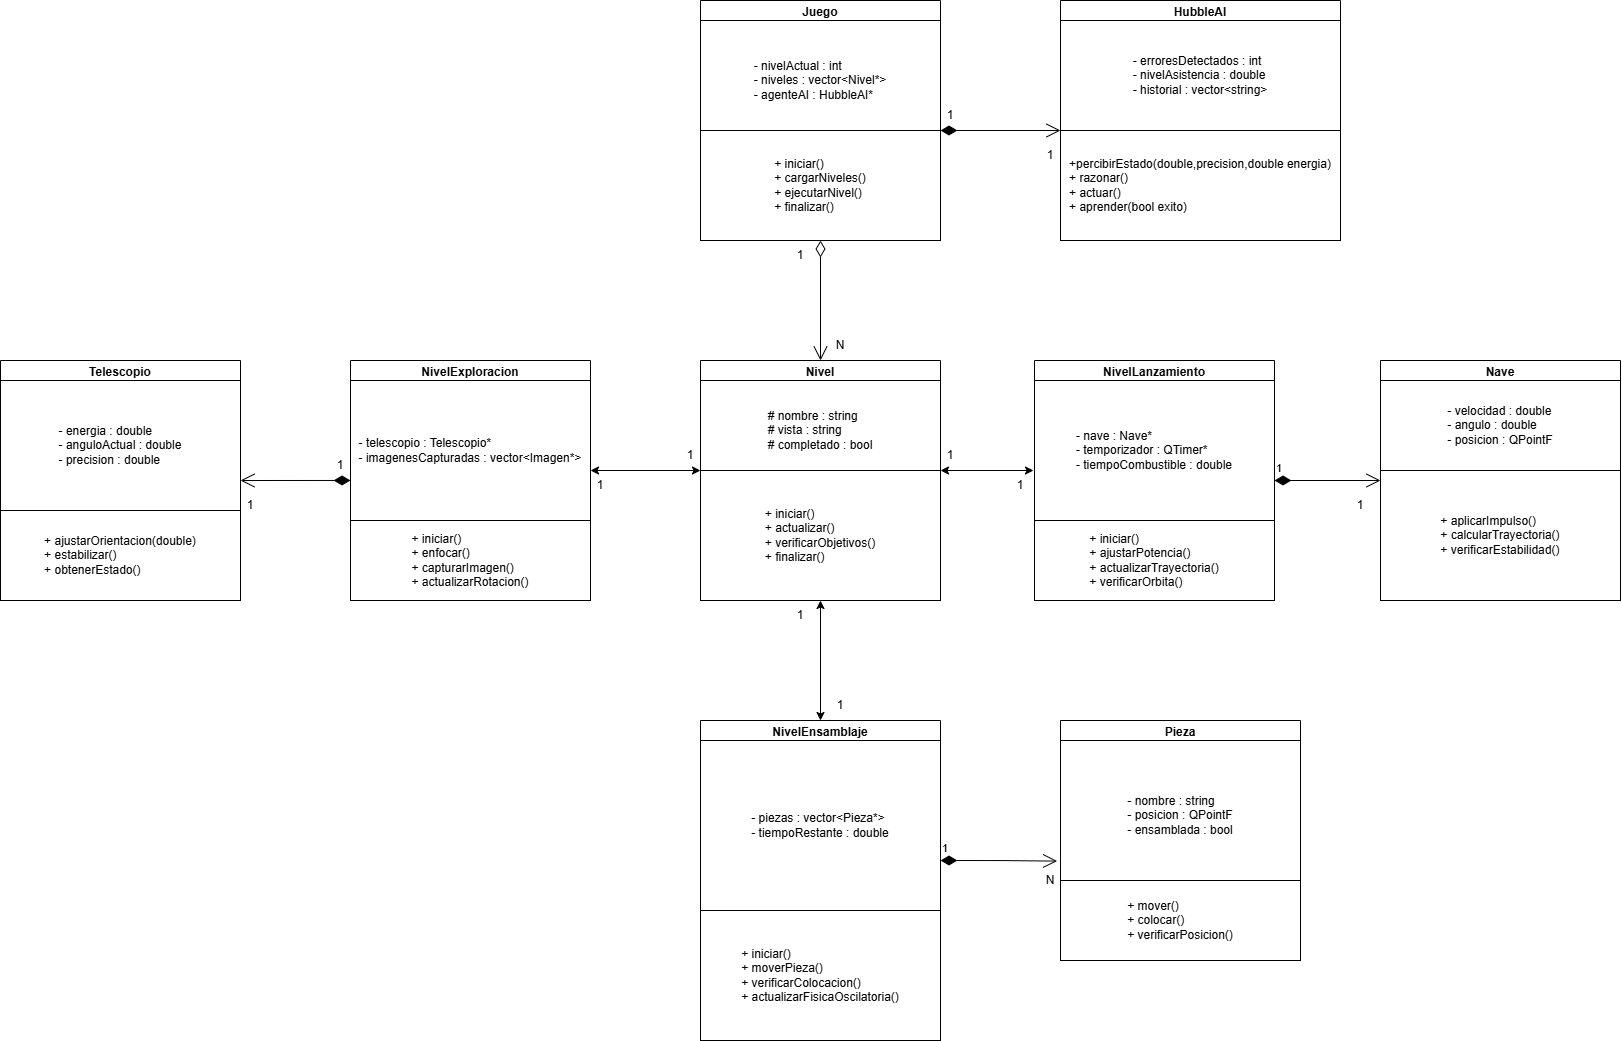

The diagram above was exported from draw.io. Its source (the exported page's mxGraphModel, read from the mxfile embedded in the PNG):
<mxGraphModel dx="2227" dy="443" grid="1" gridSize="10" guides="1" tooltips="1" connect="1" arrows="1" fold="1" page="1" pageScale="1" pageWidth="1169" pageHeight="827" math="0" shadow="0">
  <root>
    <mxCell id="0" />
    <mxCell id="1" parent="0" />
    <mxCell id="ubxJWvjFNzYxYot2pK56-1" value="Juego" style="swimlane;whiteSpace=wrap;html=1;align=center;labelBackgroundColor=none;rounded=0;" vertex="1" parent="1">
      <mxGeometry x="680" y="80" width="240" height="240" as="geometry" />
    </mxCell>
    <mxCell id="ubxJWvjFNzYxYot2pK56-2" value="&lt;div style=&quot;text-align: justify;&quot;&gt;&lt;div&gt;- nivelActual : int&lt;/div&gt;&lt;div&gt;- niveles : vector&amp;lt;Nivel*&amp;gt;&lt;/div&gt;&lt;div&gt;- agenteAI : HubbleAI*&lt;/div&gt;&lt;/div&gt;" style="rounded=0;whiteSpace=wrap;html=1;labelBackgroundColor=none;" vertex="1" parent="ubxJWvjFNzYxYot2pK56-1">
      <mxGeometry y="20" width="240" height="120" as="geometry" />
    </mxCell>
    <mxCell id="ubxJWvjFNzYxYot2pK56-3" value="&lt;div style=&quot;text-align: justify;&quot;&gt;&lt;div&gt;+ iniciar()&lt;/div&gt;&lt;div&gt;+ cargarNiveles()&lt;/div&gt;&lt;div&gt;+ ejecutarNivel()&lt;/div&gt;&lt;div&gt;+ finalizar()&lt;/div&gt;&lt;/div&gt;" style="rounded=0;whiteSpace=wrap;html=1;align=center;labelBackgroundColor=none;" vertex="1" parent="ubxJWvjFNzYxYot2pK56-1">
      <mxGeometry y="130" width="240" height="110" as="geometry" />
    </mxCell>
    <mxCell id="ubxJWvjFNzYxYot2pK56-4" value="HubbleAI" style="swimlane;whiteSpace=wrap;html=1;align=center;startSize=23;labelBackgroundColor=none;rounded=0;" vertex="1" parent="1">
      <mxGeometry x="1040" y="80" width="280" height="240" as="geometry" />
    </mxCell>
    <mxCell id="ubxJWvjFNzYxYot2pK56-5" value="&lt;div style=&quot;&quot;&gt;&lt;div style=&quot;text-align: justify;&quot;&gt;&lt;div&gt;- erroresDetectados : int&lt;/div&gt;&lt;div&gt;- nivelAsistencia : double&lt;/div&gt;&lt;div&gt;- historial : vector&amp;lt;string&amp;gt;&lt;/div&gt;&lt;/div&gt;&lt;/div&gt;" style="rounded=0;whiteSpace=wrap;html=1;align=center;labelBackgroundColor=none;" vertex="1" parent="ubxJWvjFNzYxYot2pK56-4">
      <mxGeometry y="20" width="280" height="110" as="geometry" />
    </mxCell>
    <mxCell id="ubxJWvjFNzYxYot2pK56-6" value="&lt;div style=&quot;text-align: justify;&quot;&gt;&lt;div&gt;+percibirEstado(double,precision,double energia)&lt;/div&gt;&lt;div&gt;+ razonar()&lt;/div&gt;&lt;div&gt;+ actuar()&lt;/div&gt;&lt;div&gt;+ aprender(bool exito)&lt;/div&gt;&lt;/div&gt;" style="rounded=0;whiteSpace=wrap;html=1;align=center;labelBackgroundColor=none;" vertex="1" parent="ubxJWvjFNzYxYot2pK56-4">
      <mxGeometry y="130" width="280" height="110" as="geometry" />
    </mxCell>
    <mxCell id="ubxJWvjFNzYxYot2pK56-7" value="Pieza" style="swimlane;whiteSpace=wrap;html=1;align=center;startSize=23;labelBackgroundColor=none;rounded=0;" vertex="1" parent="1">
      <mxGeometry x="1040" y="800" width="240" height="240" as="geometry" />
    </mxCell>
    <mxCell id="ubxJWvjFNzYxYot2pK56-8" value="&lt;div style=&quot;text-align: justify;&quot;&gt;&lt;div&gt;- nombre : string&lt;/div&gt;&lt;div&gt;- posicion : QPointF&lt;/div&gt;&lt;div&gt;- ensamblada : bool&lt;/div&gt;&lt;/div&gt;" style="rounded=0;whiteSpace=wrap;html=1;labelBackgroundColor=none;" vertex="1" parent="ubxJWvjFNzYxYot2pK56-7">
      <mxGeometry y="20" width="240" height="150" as="geometry" />
    </mxCell>
    <mxCell id="ubxJWvjFNzYxYot2pK56-9" value="&lt;div style=&quot;text-align: justify;&quot;&gt;&lt;div&gt;+ mover()&lt;/div&gt;&lt;div&gt;+ colocar()&lt;/div&gt;&lt;div&gt;+ verificarPosicion()&lt;/div&gt;&lt;/div&gt;" style="rounded=0;whiteSpace=wrap;html=1;align=center;labelBackgroundColor=none;" vertex="1" parent="ubxJWvjFNzYxYot2pK56-7">
      <mxGeometry y="160" width="240" height="80" as="geometry" />
    </mxCell>
    <mxCell id="ubxJWvjFNzYxYot2pK56-10" value="Telescopio" style="swimlane;whiteSpace=wrap;html=1;align=center;startSize=23;labelBackgroundColor=none;rounded=0;" vertex="1" parent="1">
      <mxGeometry x="-20" y="440" width="240" height="240" as="geometry" />
    </mxCell>
    <mxCell id="ubxJWvjFNzYxYot2pK56-11" value="&lt;div style=&quot;text-align: justify;&quot;&gt;&lt;div&gt;- energia : double&lt;/div&gt;&lt;div&gt;- anguloActual : double&lt;/div&gt;&lt;div&gt;- precision : double&lt;/div&gt;&lt;/div&gt;" style="rounded=0;whiteSpace=wrap;html=1;labelBackgroundColor=none;" vertex="1" parent="ubxJWvjFNzYxYot2pK56-10">
      <mxGeometry y="20" width="240" height="130" as="geometry" />
    </mxCell>
    <mxCell id="ubxJWvjFNzYxYot2pK56-12" value="&lt;div style=&quot;text-align: justify;&quot;&gt;&lt;div&gt;+ ajustarOrientacion(double)&lt;/div&gt;&lt;div&gt;+ estabilizar()&lt;/div&gt;&lt;div&gt;+ obtenerEstado()&lt;/div&gt;&lt;/div&gt;" style="rounded=0;whiteSpace=wrap;html=1;align=center;labelBackgroundColor=none;" vertex="1" parent="ubxJWvjFNzYxYot2pK56-10">
      <mxGeometry y="150" width="240" height="90" as="geometry" />
    </mxCell>
    <mxCell id="ubxJWvjFNzYxYot2pK56-13" value="NivelExploracion" style="swimlane;whiteSpace=wrap;html=1;align=center;startSize=23;labelBackgroundColor=none;rounded=0;" vertex="1" parent="1">
      <mxGeometry x="330" y="440" width="240" height="240" as="geometry" />
    </mxCell>
    <mxCell id="ubxJWvjFNzYxYot2pK56-14" value="&lt;div style=&quot;text-align: justify;&quot;&gt;&lt;div&gt;- telescopio : Telescopio*&lt;/div&gt;&lt;div&gt;- imagenesCapturadas : vector&amp;lt;Imagen*&amp;gt;&lt;/div&gt;&lt;/div&gt;" style="rounded=0;whiteSpace=wrap;html=1;labelBackgroundColor=none;" vertex="1" parent="ubxJWvjFNzYxYot2pK56-13">
      <mxGeometry y="20" width="240" height="140" as="geometry" />
    </mxCell>
    <mxCell id="ubxJWvjFNzYxYot2pK56-15" value="&lt;div style=&quot;text-align: justify;&quot;&gt;&lt;div&gt;+ iniciar()&lt;/div&gt;&lt;div&gt;+ enfocar()&lt;/div&gt;&lt;div&gt;+ capturarImagen()&lt;/div&gt;&lt;div&gt;+ actualizarRotacion()&lt;/div&gt;&lt;/div&gt;" style="rounded=0;whiteSpace=wrap;html=1;align=center;labelBackgroundColor=none;" vertex="1" parent="ubxJWvjFNzYxYot2pK56-13">
      <mxGeometry y="160" width="240" height="80" as="geometry" />
    </mxCell>
    <mxCell id="ubxJWvjFNzYxYot2pK56-16" style="edgeStyle=orthogonalEdgeStyle;rounded=0;orthogonalLoop=1;jettySize=auto;html=1;exitX=1;exitY=1;exitDx=0;exitDy=0;entryX=1;entryY=1;entryDx=0;entryDy=0;labelBackgroundColor=none;fontColor=default;" edge="1" parent="ubxJWvjFNzYxYot2pK56-13" source="ubxJWvjFNzYxYot2pK56-13" target="ubxJWvjFNzYxYot2pK56-15">
      <mxGeometry relative="1" as="geometry" />
    </mxCell>
    <mxCell id="ubxJWvjFNzYxYot2pK56-17" value="NivelEnsamblaje" style="swimlane;whiteSpace=wrap;html=1;align=center;startSize=23;labelBackgroundColor=none;rounded=0;" vertex="1" parent="1">
      <mxGeometry x="680" y="800" width="240" height="320" as="geometry" />
    </mxCell>
    <mxCell id="ubxJWvjFNzYxYot2pK56-18" value="&lt;div style=&quot;text-align: justify;&quot;&gt;&lt;div&gt;- piezas : vector&amp;lt;Pieza*&amp;gt;&lt;/div&gt;&lt;div&gt;- tiempoRestante : double&lt;/div&gt;&lt;/div&gt;" style="rounded=0;whiteSpace=wrap;html=1;labelBackgroundColor=none;" vertex="1" parent="ubxJWvjFNzYxYot2pK56-17">
      <mxGeometry y="20" width="240" height="170" as="geometry" />
    </mxCell>
    <mxCell id="ubxJWvjFNzYxYot2pK56-19" value="&lt;div style=&quot;text-align: justify;&quot;&gt;&lt;div&gt;+ iniciar()&lt;/div&gt;&lt;div&gt;+ moverPieza()&lt;/div&gt;&lt;div&gt;+ verificarColocacion()&lt;/div&gt;&lt;div&gt;+ actualizarFisicaOscilatoria()&lt;/div&gt;&lt;/div&gt;" style="rounded=0;whiteSpace=wrap;html=1;align=center;labelBackgroundColor=none;" vertex="1" parent="ubxJWvjFNzYxYot2pK56-17">
      <mxGeometry y="190" width="240" height="130" as="geometry" />
    </mxCell>
    <mxCell id="ubxJWvjFNzYxYot2pK56-26" value="Nivel" style="swimlane;whiteSpace=wrap;html=1;align=center;startSize=23;labelBackgroundColor=none;rounded=0;" vertex="1" parent="1">
      <mxGeometry x="680" y="440" width="240" height="240" as="geometry" />
    </mxCell>
    <mxCell id="ubxJWvjFNzYxYot2pK56-27" value="&lt;div style=&quot;text-align: justify;&quot;&gt;&lt;div&gt;# nombre : string&lt;/div&gt;&lt;div&gt;# vista : string&lt;/div&gt;&lt;div&gt;# completado : bool&lt;/div&gt;&lt;/div&gt;" style="rounded=0;whiteSpace=wrap;html=1;labelBackgroundColor=none;" vertex="1" parent="ubxJWvjFNzYxYot2pK56-26">
      <mxGeometry y="20" width="240" height="100" as="geometry" />
    </mxCell>
    <mxCell id="ubxJWvjFNzYxYot2pK56-28" value="&lt;div style=&quot;text-align: justify;&quot;&gt;&lt;div&gt;+ iniciar()&lt;/div&gt;&lt;div&gt;+ actualizar()&lt;/div&gt;&lt;div&gt;+ verificarObjetivos()&lt;/div&gt;&lt;div&gt;+ finalizar()&lt;/div&gt;&lt;/div&gt;" style="rounded=0;whiteSpace=wrap;html=1;align=center;labelBackgroundColor=none;" vertex="1" parent="ubxJWvjFNzYxYot2pK56-26">
      <mxGeometry y="110" width="240" height="130" as="geometry" />
    </mxCell>
    <mxCell id="ubxJWvjFNzYxYot2pK56-68" value="Nave" style="swimlane;whiteSpace=wrap;html=1;align=center;startSize=23;labelBackgroundColor=none;rounded=0;" vertex="1" parent="1">
      <mxGeometry x="1360" y="440" width="240" height="240" as="geometry" />
    </mxCell>
    <mxCell id="ubxJWvjFNzYxYot2pK56-69" value="&lt;div style=&quot;text-align: justify;&quot;&gt;&lt;div&gt;- velocidad : double&lt;/div&gt;&lt;div&gt;- angulo : double&lt;/div&gt;&lt;div&gt;- posicion : QPointF&lt;/div&gt;&lt;/div&gt;" style="rounded=0;whiteSpace=wrap;html=1;labelBackgroundColor=none;" vertex="1" parent="ubxJWvjFNzYxYot2pK56-68">
      <mxGeometry y="20" width="240" height="90" as="geometry" />
    </mxCell>
    <mxCell id="ubxJWvjFNzYxYot2pK56-70" value="&lt;div style=&quot;text-align: justify;&quot;&gt;&lt;div&gt;+ aplicarImpulso()&lt;/div&gt;&lt;div&gt;+ calcularTrayectoria()&lt;/div&gt;&lt;div&gt;+ verificarEstabilidad()&lt;/div&gt;&lt;/div&gt;" style="rounded=0;whiteSpace=wrap;html=1;align=center;labelBackgroundColor=none;" vertex="1" parent="ubxJWvjFNzYxYot2pK56-68">
      <mxGeometry y="110" width="240" height="130" as="geometry" />
    </mxCell>
    <mxCell id="ubxJWvjFNzYxYot2pK56-96" value="1" style="text;html=1;whiteSpace=wrap;strokeColor=none;fillColor=none;align=center;verticalAlign=middle;rounded=0;" vertex="1" parent="ubxJWvjFNzYxYot2pK56-68">
      <mxGeometry x="-50" y="130" width="60" height="30" as="geometry" />
    </mxCell>
    <mxCell id="ubxJWvjFNzYxYot2pK56-71" value="&lt;span style=&quot;color: rgba(0, 0, 0, 0); font-family: monospace; font-size: 0px; background-color: rgb(27, 29, 30);&quot;&gt;%3CmxGraphModel%3E%3Croot%3E%3CmxCell%20id%3D%220%22%2F%3E%3CmxCell%20id%3D%221%22%20parent%3D%220%22%2F%3E%3CmxCell%20id%3D%222%22%20value%3D%221%22%20style%3D%22text%3Bhtml%3D1%3BwhiteSpace%3Dwrap%3BstrokeColor%3Dnone%3BfillColor%3Dnone%3Balign%3Dcenter%3BverticalAlign%3Dmiddle%3Brounded%3D0%3B%22%20vertex%3D%221%22%20parent%3D%221%22%3E%3CmxGeometry%20x%3D%22270%22%20y%3D%22480%22%20width%3D%2260%22%20height%3D%2230%22%20as%3D%22geometry%22%2F%3E%3C%2FmxCell%3E%3C%2Froot%3E%3C%2FmxGraphModel%3E&lt;/span&gt;" style="endArrow=open;html=1;endSize=12;startArrow=diamondThin;startSize=14;startFill=1;edgeStyle=orthogonalEdgeStyle;align=left;verticalAlign=bottom;rounded=0;exitX=1;exitY=0.588;exitDx=0;exitDy=0;exitPerimeter=0;" edge="1" parent="1">
      <mxGeometry x="-1" y="3" relative="1" as="geometry">
        <mxPoint x="920" y="210" as="sourcePoint" />
        <mxPoint x="1040" y="210" as="targetPoint" />
        <mxPoint as="offset" />
      </mxGeometry>
    </mxCell>
    <mxCell id="ubxJWvjFNzYxYot2pK56-72" value="1" style="text;html=1;whiteSpace=wrap;strokeColor=none;fillColor=none;align=center;verticalAlign=middle;rounded=0;" vertex="1" parent="1">
      <mxGeometry x="900" y="180" width="60" height="30" as="geometry" />
    </mxCell>
    <mxCell id="ubxJWvjFNzYxYot2pK56-73" value="1" style="text;html=1;whiteSpace=wrap;strokeColor=none;fillColor=none;align=center;verticalAlign=middle;rounded=0;" vertex="1" parent="1">
      <mxGeometry x="1000" y="220" width="60" height="30" as="geometry" />
    </mxCell>
    <mxCell id="ubxJWvjFNzYxYot2pK56-77" value="" style="endArrow=open;html=1;endSize=12;startArrow=diamondThin;startSize=14;startFill=0;edgeStyle=orthogonalEdgeStyle;align=left;verticalAlign=bottom;rounded=0;entryX=0.5;entryY=0;entryDx=0;entryDy=0;exitX=0.5;exitY=1;exitDx=0;exitDy=0;" edge="1" parent="1" source="ubxJWvjFNzYxYot2pK56-1" target="ubxJWvjFNzYxYot2pK56-26">
      <mxGeometry x="-1" y="3" relative="1" as="geometry">
        <mxPoint x="800" y="340" as="sourcePoint" />
        <mxPoint x="800" y="390" as="targetPoint" />
      </mxGeometry>
    </mxCell>
    <mxCell id="ubxJWvjFNzYxYot2pK56-79" value="1" style="text;html=1;whiteSpace=wrap;strokeColor=none;fillColor=none;align=center;verticalAlign=middle;rounded=0;" vertex="1" parent="1">
      <mxGeometry x="750" y="320" width="60" height="30" as="geometry" />
    </mxCell>
    <mxCell id="ubxJWvjFNzYxYot2pK56-80" value="N" style="text;html=1;whiteSpace=wrap;strokeColor=none;fillColor=none;align=center;verticalAlign=middle;rounded=0;" vertex="1" parent="1">
      <mxGeometry x="790" y="410" width="60" height="30" as="geometry" />
    </mxCell>
    <mxCell id="ubxJWvjFNzYxYot2pK56-82" value="NivelLanzamiento" style="swimlane;whiteSpace=wrap;html=1;align=center;startSize=23;labelBackgroundColor=none;rounded=0;" vertex="1" parent="1">
      <mxGeometry x="1014" y="440" width="240" height="240" as="geometry" />
    </mxCell>
    <mxCell id="ubxJWvjFNzYxYot2pK56-83" value="&lt;div style=&quot;text-align: justify;&quot;&gt;&lt;div&gt;- nave : Nave*&lt;/div&gt;&lt;div&gt;- temporizador : QTimer*&lt;/div&gt;&lt;div&gt;- tiempoCombustible : double&lt;/div&gt;&lt;/div&gt;" style="rounded=0;whiteSpace=wrap;html=1;labelBackgroundColor=none;" vertex="1" parent="ubxJWvjFNzYxYot2pK56-82">
      <mxGeometry y="20" width="240" height="140" as="geometry" />
    </mxCell>
    <mxCell id="ubxJWvjFNzYxYot2pK56-84" value="&lt;div style=&quot;text-align: justify;&quot;&gt;&lt;div&gt;+ iniciar()&lt;/div&gt;&lt;div&gt;+ ajustarPotencia()&lt;/div&gt;&lt;div&gt;+ actualizarTrayectoria()&lt;/div&gt;&lt;div&gt;+ verificarOrbita()&lt;/div&gt;&lt;/div&gt;" style="rounded=0;whiteSpace=wrap;html=1;align=center;labelBackgroundColor=none;" vertex="1" parent="ubxJWvjFNzYxYot2pK56-82">
      <mxGeometry y="160" width="240" height="80" as="geometry" />
    </mxCell>
    <mxCell id="ubxJWvjFNzYxYot2pK56-85" style="edgeStyle=orthogonalEdgeStyle;rounded=0;orthogonalLoop=1;jettySize=auto;html=1;exitX=1;exitY=1;exitDx=0;exitDy=0;entryX=1;entryY=1;entryDx=0;entryDy=0;labelBackgroundColor=none;fontColor=default;" edge="1" parent="ubxJWvjFNzYxYot2pK56-82" source="ubxJWvjFNzYxYot2pK56-82" target="ubxJWvjFNzYxYot2pK56-84">
      <mxGeometry relative="1" as="geometry" />
    </mxCell>
    <mxCell id="ubxJWvjFNzYxYot2pK56-87" value="" style="endArrow=classic;startArrow=classic;html=1;rounded=0;exitX=1;exitY=0;exitDx=0;exitDy=0;" edge="1" parent="1" source="ubxJWvjFNzYxYot2pK56-28">
      <mxGeometry width="50" height="50" relative="1" as="geometry">
        <mxPoint x="920" y="560" as="sourcePoint" />
        <mxPoint x="1013" y="550" as="targetPoint" />
        <Array as="points" />
      </mxGeometry>
    </mxCell>
    <mxCell id="ubxJWvjFNzYxYot2pK56-88" value="" style="endArrow=classic;startArrow=classic;html=1;rounded=0;entryX=0;entryY=0;entryDx=0;entryDy=0;" edge="1" parent="1" target="ubxJWvjFNzYxYot2pK56-28">
      <mxGeometry width="50" height="50" relative="1" as="geometry">
        <mxPoint x="570" y="550" as="sourcePoint" />
        <mxPoint x="674" y="550" as="targetPoint" />
      </mxGeometry>
    </mxCell>
    <mxCell id="ubxJWvjFNzYxYot2pK56-89" value="" style="endArrow=classic;startArrow=classic;html=1;rounded=0;entryX=0.5;entryY=1;entryDx=0;entryDy=0;exitX=0.5;exitY=0;exitDx=0;exitDy=0;" edge="1" parent="1" source="ubxJWvjFNzYxYot2pK56-17" target="ubxJWvjFNzYxYot2pK56-26">
      <mxGeometry width="50" height="50" relative="1" as="geometry">
        <mxPoint x="880" y="830" as="sourcePoint" />
        <mxPoint x="930" y="780" as="targetPoint" />
      </mxGeometry>
    </mxCell>
    <mxCell id="ubxJWvjFNzYxYot2pK56-91" value="1" style="endArrow=open;html=1;endSize=12;startArrow=diamondThin;startSize=14;startFill=1;edgeStyle=orthogonalEdgeStyle;align=left;verticalAlign=bottom;rounded=0;entryX=-0.014;entryY=0.804;entryDx=0;entryDy=0;entryPerimeter=0;" edge="1" parent="1" target="ubxJWvjFNzYxYot2pK56-8">
      <mxGeometry x="-1" y="3" relative="1" as="geometry">
        <mxPoint x="920" y="940" as="sourcePoint" />
        <mxPoint x="1030" y="940" as="targetPoint" />
      </mxGeometry>
    </mxCell>
    <mxCell id="ubxJWvjFNzYxYot2pK56-92" value="N" style="text;html=1;whiteSpace=wrap;strokeColor=none;fillColor=none;align=center;verticalAlign=middle;rounded=0;" vertex="1" parent="1">
      <mxGeometry x="1000" y="945" width="60" height="30" as="geometry" />
    </mxCell>
    <mxCell id="ubxJWvjFNzYxYot2pK56-95" value="1" style="endArrow=open;html=1;endSize=12;startArrow=diamondThin;startSize=14;startFill=1;edgeStyle=orthogonalEdgeStyle;align=left;verticalAlign=bottom;rounded=0;exitX=1;exitY=0.5;exitDx=0;exitDy=0;" edge="1" parent="1" source="ubxJWvjFNzYxYot2pK56-82">
      <mxGeometry x="-1" y="3" relative="1" as="geometry">
        <mxPoint x="1330" y="790" as="sourcePoint" />
        <mxPoint x="1360" y="560" as="targetPoint" />
      </mxGeometry>
    </mxCell>
    <mxCell id="ubxJWvjFNzYxYot2pK56-98" value="" style="endArrow=open;html=1;endSize=12;startArrow=diamondThin;startSize=14;startFill=1;edgeStyle=orthogonalEdgeStyle;align=left;verticalAlign=bottom;rounded=0;entryX=1;entryY=0.5;entryDx=0;entryDy=0;exitX=0;exitY=0.714;exitDx=0;exitDy=0;exitPerimeter=0;" edge="1" parent="1" source="ubxJWvjFNzYxYot2pK56-14" target="ubxJWvjFNzYxYot2pK56-10">
      <mxGeometry x="-1" y="3" relative="1" as="geometry">
        <mxPoint x="320" y="560" as="sourcePoint" />
        <mxPoint x="370" y="630" as="targetPoint" />
      </mxGeometry>
    </mxCell>
    <mxCell id="ubxJWvjFNzYxYot2pK56-99" value="1" style="text;html=1;whiteSpace=wrap;strokeColor=none;fillColor=none;align=center;verticalAlign=middle;rounded=0;" vertex="1" parent="1">
      <mxGeometry x="200" y="570" width="60" height="30" as="geometry" />
    </mxCell>
    <mxCell id="ubxJWvjFNzYxYot2pK56-100" value="1" style="text;html=1;whiteSpace=wrap;strokeColor=none;fillColor=none;align=center;verticalAlign=middle;rounded=0;" vertex="1" parent="1">
      <mxGeometry x="290" y="530" width="60" height="30" as="geometry" />
    </mxCell>
    <mxCell id="ubxJWvjFNzYxYot2pK56-101" value="1" style="text;html=1;whiteSpace=wrap;strokeColor=none;fillColor=none;align=center;verticalAlign=middle;rounded=0;" vertex="1" parent="1">
      <mxGeometry x="550" y="550" width="60" height="30" as="geometry" />
    </mxCell>
    <mxCell id="ubxJWvjFNzYxYot2pK56-102" value="1" style="text;html=1;whiteSpace=wrap;strokeColor=none;fillColor=none;align=center;verticalAlign=middle;rounded=0;" vertex="1" parent="1">
      <mxGeometry x="640" y="520" width="60" height="30" as="geometry" />
    </mxCell>
    <mxCell id="ubxJWvjFNzYxYot2pK56-103" value="1" style="text;html=1;whiteSpace=wrap;strokeColor=none;fillColor=none;align=center;verticalAlign=middle;rounded=0;" vertex="1" parent="1">
      <mxGeometry x="970" y="550" width="60" height="30" as="geometry" />
    </mxCell>
    <mxCell id="ubxJWvjFNzYxYot2pK56-104" value="1" style="text;html=1;whiteSpace=wrap;strokeColor=none;fillColor=none;align=center;verticalAlign=middle;rounded=0;" vertex="1" parent="1">
      <mxGeometry x="900" y="520" width="60" height="30" as="geometry" />
    </mxCell>
    <mxCell id="ubxJWvjFNzYxYot2pK56-105" value="1" style="text;html=1;whiteSpace=wrap;strokeColor=none;fillColor=none;align=center;verticalAlign=middle;rounded=0;" vertex="1" parent="1">
      <mxGeometry x="750" y="680" width="60" height="30" as="geometry" />
    </mxCell>
    <mxCell id="ubxJWvjFNzYxYot2pK56-106" value="1" style="text;html=1;whiteSpace=wrap;strokeColor=none;fillColor=none;align=center;verticalAlign=middle;rounded=0;" vertex="1" parent="1">
      <mxGeometry x="790" y="770" width="60" height="30" as="geometry" />
    </mxCell>
  </root>
</mxGraphModel>